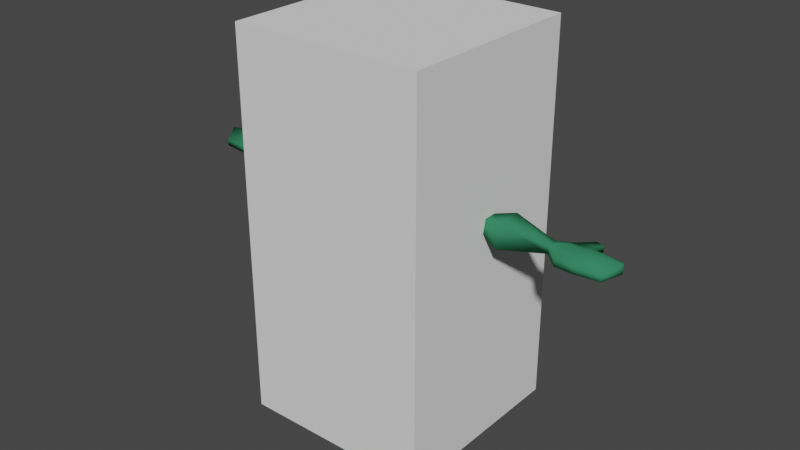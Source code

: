 # Source: kappa3.blend  (saved by Blender 2.92.15; exported with 4.5.12 LTS)
import bpy
from mathutils import Matrix  # noqa: F401  (used for matrix-valued properties, if any)

bpy.ops.wm.read_factory_settings(use_empty=True)
scene = bpy.context.scene
scene.name = 'Scene'

# ---- collections
col_collection = bpy.data.collections.new('Collection'); scene.collection.children.link(col_collection)

# ---- materials (node trees are filled in below, after node groups)
mat_skin = bpy.data.materials.new('Skin')
mat_skin.alpha_threshold = 0.0
mat_skin.use_transparent_shadow = False
mat_skin.line_color = (0.0, 0.0, 0.0, 1.0)
mat_beak = bpy.data.materials.new('Beak')
mat_beak.use_transparent_shadow = False
mat_shell = bpy.data.materials.new('Shell')
mat_shell.use_transparent_shadow = False

# ---- node groups
ng_auto_smooth = bpy.data.node_groups.new('Auto Smooth', 'GeometryNodeTree')
_s = ng_auto_smooth.interface.new_socket(name='Geometry', in_out='OUTPUT', socket_type='NodeSocketGeometry')
_s = ng_auto_smooth.interface.new_socket(name='Geometry', in_out='INPUT', socket_type='NodeSocketGeometry')
_s = ng_auto_smooth.interface.new_socket(name='Angle', in_out='INPUT', socket_type='NodeSocketFloat')
_s.subtype = 'ANGLE'
_s.min_value = 0.0
_s.max_value = 3.142
ng_auto_smooth.is_modifier = True
_N = ng_auto_smooth.nodes; _L = ng_auto_smooth.links
n0 = _N.new('NodeGroupOutput'); n0.name = 'Group Output'; n0.location = (480, -100)
n1 = _N.new('NodeGroupInput'); n1.name = 'Group Input'; n1.location = (-420, -300)
n2 = _N.new('NodeGroupInput'); n2.name = 'Group Input.001'; n2.location = (-60, -100)
n3 = _N.new('GeometryNodeSetShadeSmooth'); n3.name = 'Set Shade Smooth'; n3.location = (120, -100)
n3.domain = 'EDGE'
n4 = _N.new('GeometryNodeSetShadeSmooth'); n4.name = 'Set Shade Smooth.001'; n4.location = (300, -100)
n5 = _N.new('GeometryNodeInputMeshEdgeAngle'); n5.name = 'Edge Angle'; n5.location = (-420, -220)
n6 = _N.new('GeometryNodeInputEdgeSmooth'); n6.name = 'Is Edge Smooth'; n6.location = (-60, -160)
n7 = _N.new('GeometryNodeInputShadeSmooth'); n7.name = 'Is Face Smooth'; n7.location = (-240, -340)
n8 = _N.new('FunctionNodeBooleanMath'); n8.name = 'Boolean Math'; n8.location = (-60, -220)
n9 = _N.new('FunctionNodeCompare'); n9.name = 'Compare'; n9.location = (-240, -180)
n9.operation = 'LESS_EQUAL'
_L.new(n5.outputs[0], n9.inputs[0])
_L.new(n4.outputs[0], n0.inputs[0])
_L.new(n1.outputs[1], n9.inputs[1])
_L.new(n9.outputs[0], n8.inputs[0])
_L.new(n7.outputs[0], n8.inputs[1])
_L.new(n2.outputs[0], n3.inputs[0])
_L.new(n6.outputs[0], n3.inputs[1])
_L.new(n3.outputs[0], n4.inputs[0])
_L.new(n8.outputs[0], n3.inputs[2])
n0.is_active_output = True

# ---- material node trees
mat_skin.use_nodes = True; mat_skin.node_tree.nodes.clear()
_N = mat_skin.node_tree.nodes; _L = mat_skin.node_tree.links
n0 = _N.new('ShaderNodeOutputMaterial'); n0.name = 'Material Output'; n0.location = (300, 300)
n1 = _N.new('ShaderNodeBsdfPrincipled'); n1.name = 'Principled BSDF'; n1.location = (10, 300)
n1.distribution = 'GGX'
n1.subsurface_method = 'BURLEY'
n1.inputs[0].default_value = (0.03555, 0.2079, 0.1039, 1.0)
n1.inputs[3].default_value = 1.45
n1.inputs[13].default_value = 0.0
n1.inputs[27].default_value = (0.0, 0.0, 0.0, 1.0)
n1.inputs[28].default_value = 1.0
_L.new(n1.outputs[0], n0.inputs[0])
n0.is_active_output = True
mat_beak.use_nodes = True; mat_beak.node_tree.nodes.clear()
_N = mat_beak.node_tree.nodes; _L = mat_beak.node_tree.links
n0 = _N.new('ShaderNodeBsdfPrincipled'); n0.name = 'Principled BSDF'; n0.location = (10, 300)
n0.distribution = 'GGX'
n0.subsurface_method = 'BURLEY'
n0.inputs[0].default_value = (0.3032, 0.2503, 0.08687, 1.0)
n0.inputs[2].default_value = 1.0
n0.inputs[3].default_value = 1.45
n0.inputs[13].default_value = 0.25
n0.inputs[27].default_value = (0.0, 0.0, 0.0, 1.0)
n0.inputs[28].default_value = 1.0
n1 = _N.new('ShaderNodeOutputMaterial'); n1.name = 'Material Output'; n1.location = (300, 300)
_L.new(n0.outputs[0], n1.inputs[0])
n1.is_active_output = True
mat_shell.use_nodes = True; mat_shell.node_tree.nodes.clear()
_N = mat_shell.node_tree.nodes; _L = mat_shell.node_tree.links
n0 = _N.new('ShaderNodeBsdfPrincipled'); n0.name = 'Principled BSDF'; n0.location = (10, 300)
n0.distribution = 'GGX'
n0.subsurface_method = 'BURLEY'
n0.inputs[0].default_value = (0.0167, 0.03106, 0.02322, 1.0)
n0.inputs[2].default_value = 1.0
n0.inputs[3].default_value = 1.45
n0.inputs[13].default_value = 0.2
n0.inputs[27].default_value = (0.0, 0.0, 0.0, 1.0)
n0.inputs[28].default_value = 1.0
n1 = _N.new('ShaderNodeOutputMaterial'); n1.name = 'Material Output'; n1.location = (300, 300)
_L.new(n0.outputs[0], n1.inputs[0])
n1.is_active_output = True

# ---- world
world_world = bpy.data.worlds.new('World'); scene.world = world_world
world_world.use_nodes = True; world_world.node_tree.nodes.clear()
_N = world_world.node_tree.nodes; _L = world_world.node_tree.links
n0 = _N.new('ShaderNodeOutputWorld'); n0.name = 'World Output'; n0.location = (300, 300)
n1 = _N.new('ShaderNodeBackground'); n1.name = 'Background'; n1.location = (10, 300)
n1.inputs[0].default_value = (0.05088, 0.05088, 0.05088, 1.0)
_L.new(n1.outputs[0], n0.inputs[0])
n0.is_active_output = True
world_world.color = (0.05088, 0.05088, 0.05088)
world_world.use_sun_shadow = False
world_world.sun_shadow_jitter_overblur = 0.0

# ---- meshes
me_cube = bpy.data.meshes.new('Cube')
me_cube.from_pydata([(0.0, 0.6039, -0.7071), (0.4172, 0.1911, 0.7892), (0.5027, 0.2216, 0.5607), (0.4467, 0.1695, -0.737), (0.4978, -0.08024, 0.8463), (0.5824, -0.1125, 0.5737), (0.3863, -0.1715, -0.7485), (-1.079e-07, -0.7305, 1.005), (-1.627e-07, -1.0, 0.204), (-1.031e-07, -0.7071, -0.7071), (-2.384e-07, 0.302, -0.8707), (-4.172e-07, -0.374, -0.9558), (0.5303, -0.3353, 1.005), (0.7636, -0.5, 0.204), (1.726, 0.1812, 0.761), (1.721, 0.1848, 0.5433), (1.726, -0.03474, 0.761), (1.721, -0.0772, 0.5433), (2.962, 0.1383, 0.7106), (2.959, 0.1409, 0.5553), (2.962, -0.01563, 0.7106), (2.959, -0.04591, 0.5553), (0.51, -0.3989, -0.7071), (0.51, 0.302, -0.7071), (0.1726, 0.2211, -0.8294), (0.1122, -0.1199, -0.8408), (0.289, 0.09125, -3.012), (0.2284, -0.1856, -3.097), (0.4818, -0.2198, -3.106), (0.5423, 0.05704, -3.022), (0.26, 0.3783, -3.199), (0.04743, -0.3221, -3.552), (0.5971, -0.3836, -3.552), (0.7521, 0.3253, -3.294), (0.2883, 0.9924, -3.343), (0.2783, 1.128, -3.552), (1.027, 0.7648, -3.552), (0.9355, 0.6445, -3.394), (0.2439, 0.1985, -1.767), (0.2597, 0.1851, -1.997), (0.2087, -0.1261, -2.069), (0.1746, -0.12, -1.689), (0.406, -0.1615, -1.693), (0.4174, -0.1631, -2.079), (0.4666, 0.1482, -2.007), (0.4614, 0.1591, -1.777), (0.2261, 0.2273, -1.881), (0.1991, -0.09897, -1.882), (0.4115, -0.1369, -1.892), (0.5005, 0.178, -1.894), (0.08164, -0.1448, -1.329), (0.1475, 0.3292, -1.201), (0.5461, 0.2254, -1.13), (0.4386, -0.2416, -1.261), (0.1766, 0.2362, -2.282), (0.587, 0.1777, -2.3), (0.07944, -0.2552, -2.474), (0.491, -0.3135, -2.491), (0.7063, 0.2726, 0.4885), (0.7196, -0.1754, 0.4907), (0.7331, 0.307, 0.9161), (0.7331, -0.1373, 0.9161), (1.31, 0.2745, 0.4841), (1.301, 0.2682, 0.8585), (1.301, -0.1049, 0.8585), (1.31, -0.1782, 0.4841), (2.137, 0.3027, 0.4217), (2.137, -0.2335, 0.4217), (2.147, 0.2952, 0.8672), (2.147, -0.1466, 0.8672), (1.021, -0.1359, 0.5293), (1.021, 0.238, 0.5293), (1.032, 0.2328, 0.837), (1.032, -0.07531, 0.837), (3.196, 0.2924, 0.6986), (3.194, 0.2995, 0.5433), (3.195, -0.2454, 0.6641), (3.192, -0.2454, 0.5088), (3.524, 0.2933, 0.6986), (3.522, 0.3004, 0.5433), (3.537, -0.2569, 0.6412), (3.535, -0.2569, 0.5031), (4.068, 0.2651, 0.6738), (4.065, 0.272, 0.5681), (3.993, -0.2104, 0.6164), (3.99, -0.2104, 0.5107), (3.447, 0.5792, 0.6738), (3.446, 0.5864, 0.5681), (3.597, 0.5152, 0.6738), (3.596, 0.5225, 0.5681), (3.195, 0.09064, 0.7606), (4.162, 0.1067, 0.7358), (4.158, 0.1088, 0.5681), (3.554, 0.09333, 0.7606), (3.544, 0.08124, 0.5727), (3.271, 0.08226, 0.4667), (0.1923, 0.1868, 0.9356), (0.1406, 0.02101, 1.025), (0.1991, 0.2719, 1.121), (0.2192, 0.06722, 1.131), (-9.559e-10, 1.146, 2.394), (-1.563e-08, 1.301, 1.67), (0.685, 0.9777, 1.97), (0.6334, 0.9098, 1.376), (0.6901, -0.1808, 1.991), (0.6206, -0.1128, 1.43), (-2.502e-07, -0.4846, 2.044), (-1.6e-07, -0.4233, 1.477), (0.8055, 0.3536, 1.403), (0.8375, 0.3742, 1.968), (-1.563e-08, 1.158, 1.317), (-1.563e-08, 1.467, 1.535), (-1.563e-08, 1.629, 1.235), (0.436, 1.255, 1.309), (-1.563e-08, 1.321, 1.91), (2.417e-09, 1.45, 1.252), (2.417e-09, 1.17, 1.149), (0.4867, 1.063, 1.318), (0.51, -0.2505, -0.7071), (-3.865e-07, -0.2409, -0.8707), (-3.367e-08, 0.8372, 2.6), (-1.6e-07, 0.01897, 2.6), (0.4418, 0.4385, 2.6), (0.3439, 0.7289, 2.6), (0.3313, 0.1472, 2.6), (2.417e-09, 0.4513, 2.35), (-1.563e-08, 0.09694, 2.447), (0.3289, 0.444, 2.447), (0.2425, 0.6868, 2.447), (0.2367, 0.1908, 2.447), (0.3564, 0.3342, 0.7839), (0.5994, 0.4031, -4.371e-08), (0.4364, -0.2027, 0.9257), (0.6519, -0.3233, 0.1624), (0.6822, 0.4206, 2.394), (0.5401, 0.8545, 2.41), (-1.924e-07, -0.234, 2.446), (0.5443, -0.01208, 2.415), (-1.273e-17, 0.5466, 0.7087), (0.0, 0.763, -4.371e-08), (-2.66e-08, 0.3396, 0.8915), (-1.192e-07, -0.2409, 1.279), (-9.342e-08, -0.08805, 1.081), (-6.979e-08, -0.04193, 1.175), (-2.979e-08, 0.4197, 1.118), (-2.01e-08, 0.6947, 1.124), (-1.023e-07, -0.1108, 1.089), (-1.563e-08, 0.7562, 2.447)], [], [(0, 139, 131, 23), (55, 57, 28, 29), (139, 138, 130, 131), (23, 131, 133, 118), (65, 62, 15, 17), (22, 13, 8, 9), (13, 12, 7, 8), (23, 10, 0), (9, 11, 22), (12, 141, 7), (67, 66, 19, 21), (62, 63, 14, 15), (63, 64, 16, 14), (64, 65, 17, 16), (21, 19, 95, 77), (66, 68, 18, 19), (68, 69, 20, 18), (69, 67, 21, 20), (6, 3, 23, 118), (24, 25, 119, 10), (25, 6, 118, 119), (3, 24, 10, 23), (57, 56, 27, 28), (54, 55, 29, 26), (56, 54, 26, 27), (26, 29, 33, 30), (51, 52, 45, 38), (52, 53, 42, 45), (53, 50, 41, 42), (32, 31, 35, 36), (29, 28, 32, 33), (28, 27, 31, 32), (27, 26, 30, 31), (35, 34, 37, 36), (31, 30, 34, 35), (30, 33, 37, 34), (33, 32, 36, 37), (46, 47, 41, 38), (48, 49, 45, 42), (48, 47, 40, 43), (46, 49, 44, 39), (50, 51, 38, 41), (38, 45, 49, 46), (42, 41, 47, 48), (43, 44, 49, 48), (39, 40, 47, 46), (25, 24, 51, 50), (6, 25, 50, 53), (3, 6, 53, 52), (24, 3, 52, 51), (40, 39, 54, 56), (39, 44, 55, 54), (43, 40, 56, 57), (44, 43, 57, 55), (4, 5, 59, 61), (1, 4, 61, 60), (2, 1, 60, 58), (5, 2, 58, 59), (73, 70, 65, 64), (72, 73, 64, 63), (71, 72, 63, 62), (70, 71, 62, 65), (16, 17, 67, 69), (14, 16, 69, 68), (15, 14, 68, 66), (17, 15, 66, 67), (59, 58, 71, 70), (58, 60, 72, 71), (60, 61, 73, 72), (61, 59, 70, 73), (77, 95, 94, 81), (19, 18, 74, 75), (18, 90, 74), (20, 21, 77, 76), (78, 93, 91, 82), (75, 74, 86, 87), (74, 90, 93, 78), (76, 77, 81, 80), (83, 82, 91, 92), (80, 81, 85, 84), (81, 94, 92, 85), (79, 78, 82, 83), (87, 86, 88, 89), (74, 78, 88, 86), (79, 75, 87, 89), (78, 79, 89, 88), (93, 90, 76, 80), (91, 93, 80, 84), (92, 91, 84, 85), (90, 18, 20, 76), (95, 19, 75), (92, 94, 79, 83), (94, 95, 75, 79), (138, 140, 96, 130), (132, 97, 142, 146), (142, 97, 99, 143), (96, 140, 144, 98), (97, 96, 98, 99), (103, 145, 116, 117), (108, 109, 104, 105), (122, 123, 128, 127), (109, 134, 137, 104), (105, 104, 106, 107), (104, 137, 136, 106), (103, 108, 98, 145), (102, 135, 134, 109), (100, 120, 123, 135), (103, 102, 109, 108), (111, 113, 112), (103, 110, 112, 113), (101, 103, 113, 111), (101, 114, 102, 103), (102, 114, 100, 135), (116, 115, 117), (110, 103, 117, 115), (99, 105, 107, 143), (105, 99, 98, 108), (130, 96, 97, 132), (12, 132, 146, 141), (118, 133, 13, 22), (132, 12, 13, 133), (119, 118, 22, 11), (121, 124, 129, 126), (122, 124, 137, 134), (135, 123, 122, 134), (137, 124, 121, 136), (125, 126, 129), (127, 128, 125), (124, 122, 127, 129), (123, 120, 147, 128), (125, 128, 147), (129, 127, 125), (1, 2, 131, 130), (5, 4, 132, 133), (4, 1, 130, 132), (2, 5, 133, 131), (145, 98, 144)])
me_cube.polygons.foreach_set('use_smooth', [True] * 137)
me_cube.polygons.foreach_set('material_index', [1, 0, 1, 1, 0, 2, 2, 1, 2, 2, 0, 0, 0, 0, 0, 0, 0, 0, 0, 0, 0, 0, 0, 0, 0, 0, 0, 0, 0, 0, 0, 0, 0, 0, 0, 0, 0, 0, 0, 0, 0, 0, 0, 0, 0, 0, 0, 0, 0, 0, 0, 0, 0, 0, 0, 0, 0, 0, 0, 0, 0, 0, 0, 0, 0, 0, 0, 0, 0, 0, 0, 0, 0, 0, 0, 0, 0, 0, 0, 0, 0, 0, 0, 0, 0, 0, 0, 0, 0, 0, 0, 0, 0, 0, 0, 0, 0, 0, 1, 0, 0, 0, 0, 0, 0, 0, 0, 0, 1, 1, 1, 0, 0, 1, 1, 0, 0, 0, 2, 2, 2, 2, 0, 0, 0, 0, 0, 0, 0, 0, 0, 0, 0, 0, 0, 0, 0])
_k = set([(4, 5), (11, 22), (12, 13), (12, 141), (13, 22), (101, 103), (103, 113), (112, 113), (118, 119), (118, 133), (120, 123), (121, 124), (122, 123), (122, 124), (132, 133), (132, 146)])
me_cube.attributes.new('sharp_edge', 'BOOLEAN', 'EDGE').data.foreach_set('value', [ (min(e.vertices), max(e.vertices)) in _k for e in me_cube.edges])
_uv = me_cube.uv_layers.new(name='UVMap')
_uv.uv.foreach_set('vector', [0.6667, 0.25, 0.6667, 0.5, 0.5155, 0.5, 0.5, 0.25, 0.5175, 0.25, 0.4287, 0.25, 0.4287, 0.25, 0.5175, 0.25, 0.6667, 0.5, 0.6667, 0.75, 0.5324, 0.75, 0.5155, 0.5, 0.5, 0.25, 0.5155, 0.5, 0.3673, 0.5, 0.3595, 0.25, 0.3778, 0.5715, 0.4559, 0.5715, 0.4561, 0.5668, 0.3776, 0.5659, 0.3333, 0.25, 0.3333, 0.5, 0.1667, 0.5, 0.1667, 0.25, 0.3333, 0.5, 0.3333, 0.73, 0.1667, 0.73, 0.1667, 0.5, 0.5, 0.25, 0.6667, 0.25, 0.5, 0.25, 1.0, 0.25, 0.6667, 0.25, 0.3333, 0.25, 0.3333, 0.73, 0.6667, 0.75, 0.2941, 0.75, 0.3766, 0.535, 0.4569, 0.5406, 0.4559, 0.5715, 0.3778, 0.5715, 0.4559, 0.5715, 0.4525, 0.6785, 0.4524, 0.6831, 0.4561, 0.5668, 0.4525, 0.6785, 0.3812, 0.6785, 0.3813, 0.6822, 0.4524, 0.6831, 0.3812, 0.6785, 0.3778, 0.5715, 0.3776, 0.5659, 0.3813, 0.6822, 0.3778, 0.5715, 0.4559, 0.5715, 0.4218, 0.5715, 0.3778, 0.5715, 0.4569, 0.5406, 0.4516, 0.7083, 0.4525, 0.6785, 0.4559, 0.5715, 0.4516, 0.7083, 0.3819, 0.7026, 0.3812, 0.6785, 0.4525, 0.6785, 0.3819, 0.7026, 0.3766, 0.535, 0.3778, 0.5715, 0.3812, 0.6785, 0.4287, 0.25, 0.5175, 0.25, 0.5, 0.25, 0.3999, 0.25, 0.6206, 0.25, 0.5998, 0.25, 0.664, 0.25, 0.6667, 0.25, 0.5998, 0.25, 0.4287, 0.25, 0.3999, 0.25, 0.6349, 0.25, 0.5175, 0.25, 0.6206, 0.25, 0.6667, 0.25, 0.5, 0.25, 0.4287, 0.25, 0.5998, 0.25, 0.5998, 0.25, 0.4287, 0.25, 0.6206, 0.25, 0.5175, 0.25, 0.5175, 0.25, 0.6206, 0.25, 0.5998, 0.25, 0.6206, 0.25, 0.6206, 0.25, 0.5998, 0.25, 0.6206, 0.25, 0.5175, 0.25, 0.5175, 0.25, 0.6206, 0.25, 0.6355, 0.25, 0.5027, 0.25, 0.5175, 0.25, 0.6206, 0.25, 0.5027, 0.25, 0.4084, 0.25, 0.4287, 0.25, 0.5175, 0.25, 0.4084, 0.25, 0.6202, 0.25, 0.5998, 0.25, 0.4287, 0.25, 0.4287, 0.25, 0.5998, 0.25, 0.5998, 0.25, 0.4287, 0.25, 0.5175, 0.25, 0.4287, 0.25, 0.4287, 0.25, 0.5175, 0.25, 0.4287, 0.25, 0.5998, 0.25, 0.5998, 0.25, 0.4287, 0.25, 0.5998, 0.25, 0.6206, 0.25, 0.6206, 0.25, 0.5998, 0.25, 0.5998, 0.25, 0.6206, 0.25, 0.5175, 0.25, 0.4287, 0.25, 0.5998, 0.25, 0.6206, 0.25, 0.6206, 0.25, 0.5998, 0.25, 0.6206, 0.25, 0.5175, 0.25, 0.5175, 0.25, 0.6206, 0.25, 0.5175, 0.25, 0.4287, 0.25, 0.4287, 0.25, 0.5175, 0.25, 0.6206, 0.25, 0.5998, 0.25, 0.5998, 0.25, 0.6206, 0.25, 0.4287, 0.25, 0.5175, 0.25, 0.5175, 0.25, 0.4287, 0.25, 0.4287, 0.25, 0.5998, 0.25, 0.5998, 0.25, 0.4287, 0.25, 0.6206, 0.25, 0.5175, 0.25, 0.5175, 0.25, 0.6206, 0.25, 0.6202, 0.25, 0.6355, 0.25, 0.6206, 0.25, 0.5998, 0.25, 0.6206, 0.25, 0.5175, 0.25, 0.5175, 0.25, 0.6206, 0.25, 0.4287, 0.25, 0.5998, 0.25, 0.5998, 0.25, 0.4287, 0.25, 0.4287, 0.25, 0.5175, 0.25, 0.5175, 0.25, 0.4287, 0.25, 0.6206, 0.25, 0.5998, 0.25, 0.5998, 0.25, 0.6206, 0.25, 0.5998, 0.25, 0.6206, 0.25, 0.6355, 0.25, 0.6202, 0.25, 0.4287, 0.25, 0.5998, 0.25, 0.6202, 0.25, 0.4084, 0.25, 0.5175, 0.25, 0.4287, 0.25, 0.4084, 0.25, 0.5027, 0.25, 0.6206, 0.25, 0.5175, 0.25, 0.5027, 0.25, 0.6355, 0.25, 0.5998, 0.25, 0.6206, 0.25, 0.6206, 0.25, 0.5998, 0.25, 0.6206, 0.25, 0.5175, 0.25, 0.5175, 0.25, 0.6206, 0.25, 0.4287, 0.25, 0.5998, 0.25, 0.5998, 0.25, 0.4287, 0.25, 0.5175, 0.25, 0.4287, 0.25, 0.4287, 0.25, 0.5175, 0.25, 0.3812, 0.6785, 0.3787, 0.583, 0.3779, 0.5734, 0.3812, 0.6785, 0.4525, 0.6785, 0.3812, 0.6785, 0.3812, 0.6785, 0.4525, 0.6785, 0.4547, 0.5851, 0.4525, 0.6785, 0.4525, 0.6785, 0.4557, 0.5738, 0.3787, 0.583, 0.4547, 0.5851, 0.4557, 0.5738, 0.3779, 0.5734, 0.3812, 0.6785, 0.3778, 0.5715, 0.3778, 0.5715, 0.3812, 0.6785, 0.4525, 0.6785, 0.3812, 0.6785, 0.3812, 0.6785, 0.4525, 0.6785, 0.4559, 0.5715, 0.4525, 0.6785, 0.4525, 0.6785, 0.4559, 0.5715, 0.3778, 0.5715, 0.4559, 0.5715, 0.4559, 0.5715, 0.3778, 0.5715, 0.3813, 0.6822, 0.3776, 0.5659, 0.3766, 0.535, 0.3819, 0.7026, 0.4524, 0.6831, 0.3813, 0.6822, 0.3819, 0.7026, 0.4516, 0.7083, 0.4561, 0.5668, 0.4524, 0.6831, 0.4516, 0.7083, 0.4569, 0.5406, 0.3776, 0.5659, 0.4561, 0.5668, 0.4569, 0.5406, 0.3766, 0.535, 0.3779, 0.5734, 0.4557, 0.5738, 0.4559, 0.5715, 0.3778, 0.5715, 0.4557, 0.5738, 0.4525, 0.6785, 0.4525, 0.6785, 0.4559, 0.5715, 0.4525, 0.6785, 0.3812, 0.6785, 0.3812, 0.6785, 0.4525, 0.6785, 0.3812, 0.6785, 0.3779, 0.5734, 0.3778, 0.5715, 0.3812, 0.6785, 0.3778, 0.5715, 0.4218, 0.5715, 0.4245, 0.5715, 0.3778, 0.5715, 0.4559, 0.5715, 0.4525, 0.6785, 0.4525, 0.6785, 0.4559, 0.5715, 0.4525, 0.6785, 0.4215, 0.6785, 0.4525, 0.6785, 0.3812, 0.6785, 0.3778, 0.5715, 0.3778, 0.5715, 0.3812, 0.6785, 0.4525, 0.6785, 0.4253, 0.6785, 0.4243, 0.6785, 0.4525, 0.6785, 0.4559, 0.5715, 0.4525, 0.6785, 0.4525, 0.6785, 0.4559, 0.5715, 0.4525, 0.6785, 0.4215, 0.6785, 0.4253, 0.6785, 0.4525, 0.6785, 0.3812, 0.6785, 0.3778, 0.5715, 0.3778, 0.5715, 0.3812, 0.6785, 0.4559, 0.5715, 0.4525, 0.6785, 0.4243, 0.6785, 0.4245, 0.5715, 0.3812, 0.6785, 0.3778, 0.5715, 0.3778, 0.5715, 0.3812, 0.6785, 0.3778, 0.5715, 0.4245, 0.5715, 0.4245, 0.5715, 0.3778, 0.5715, 0.4559, 0.5715, 0.4525, 0.6785, 0.4525, 0.6785, 0.4559, 0.5715, 0.4559, 0.5715, 0.4525, 0.6785, 0.4525, 0.6785, 0.4559, 0.5715, 0.4525, 0.6785, 0.4525, 0.6785, 0.4525, 0.6785, 0.4525, 0.6785, 0.4559, 0.5715, 0.4559, 0.5715, 0.4559, 0.5715, 0.4559, 0.5715, 0.4525, 0.6785, 0.4559, 0.5715, 0.4559, 0.5715, 0.4525, 0.6785, 0.4253, 0.6785, 0.4215, 0.6785, 0.3812, 0.6785, 0.3812, 0.6785, 0.4243, 0.6785, 0.4253, 0.6785, 0.3812, 0.6785, 0.3812, 0.6785, 0.4245, 0.5715, 0.4243, 0.6785, 0.3812, 0.6785, 0.3778, 0.5715, 0.4215, 0.6785, 0.4525, 0.6785, 0.3812, 0.6785, 0.3812, 0.6785, 0.4218, 0.5715, 0.4559, 0.5715, 0.4559, 0.5715, 0.4245, 0.5715, 0.4245, 0.5715, 0.4559, 0.5715, 0.4559, 0.5715, 0.4245, 0.5715, 0.4218, 0.5715, 0.4559, 0.5715, 0.4559, 0.5715, 0.8333, 0.75, 0.7961, 0.75, 0.6459, 0.75, 0.5324, 0.75, 0.4203, 0.743, 0.6401, 0.75, 0.7027, 0.75, 0.6903, 0.75, 0.7027, 0.75, 0.6401, 0.75, 0.6147, 0.75, 0.7326, 0.75, 0.6459, 0.75, 0.7961, 0.75, 0.7961, 0.75, 0.6584, 0.75, 0.6401, 0.75, 0.6459, 0.75, 0.6584, 0.75, 0.6147, 0.75, 0.5, 0.25, 0.5506, 0.25, 0.591, 0.25, 0.5, 0.25, 0.4167, 0.25, 0.4167, 0.5298, 0.3333, 0.5136, 0.3333, 0.25, 0.4167, 0.75, 0.49, 0.75, 0.4672, 0.75, 0.4167, 0.75, 0.4167, 0.5298, 0.4167, 0.7179, 0.3333, 0.7147, 0.3333, 0.5136, 0.3333, 0.25, 0.3333, 0.5136, 0.1667, 0.5, 0.2466, 0.25, 0.3333, 0.5136, 0.3333, 0.7147, 0.1667, 0.6602, 0.1667, 0.5, 0.5, 0.25, 0.4167, 0.25, 0.4626, 0.25, 0.5506, 0.25, 0.5, 0.4154, 0.5, 0.707, 0.4167, 0.7179, 0.4167, 0.5298, 0.6667, 0.6977, 0.5628, 0.75, 0.49, 0.75, 0.5, 0.707, 0.5, 0.25, 0.5, 0.4154, 0.4167, 0.5298, 0.4167, 0.25, 0.6667, 0.4154, 0.53, 0.2584, 0.6667, 0.2967, 0.5, 0.25, 0.6667, 0.2967, 0.6667, 0.2967, 0.53, 0.2584, 0.6667, 0.4154, 0.5, 0.25, 0.53, 0.2584, 0.6667, 0.4154, 0.6667, 0.4154, 0.6667, 0.4701, 0.5, 0.4154, 0.5, 0.25, 0.5, 0.4154, 0.6667, 0.4701, 0.6667, 0.6977, 0.5, 0.707, 0.6667, 0.25, 0.6667, 0.2967, 0.5, 0.25, 0.6667, 0.2967, 0.5, 0.25, 0.5, 0.25, 0.6667, 0.2967, 0.4043, 0.25, 0.3333, 0.25, 0.1667, 0.25, 0.2601, 0.25, 0.3333, 0.25, 0.4043, 0.25, 0.421, 0.25, 0.4167, 0.25, 0.4844, 0.75, 0.6459, 0.75, 0.6401, 0.75, 0.4233, 0.7575, 0.3333, 0.73, 0.4203, 0.743, 0.6903, 0.75, 0.6667, 0.75, 0.3595, 0.25, 0.3673, 0.5, 0.3333, 0.5, 0.3333, 0.25, 0.3622, 0.7189, 0.3333, 0.73, 0.3333, 0.5, 0.3778, 0.5715, 0.6349, 0.25, 0.3595, 0.25, 0.3333, 0.25, 0.6667, 0.25, 0.2323, 0.7291, 0.3313, 0.75, 0.3523, 0.75, 0.298, 0.75, 0.4167, 0.75, 0.3313, 0.75, 0.3333, 0.7147, 0.4167, 0.7179, 0.5, 0.707, 0.49, 0.75, 0.4167, 0.75, 0.4167, 0.7179, 0.3333, 0.7147, 0.3313, 0.75, 0.2323, 0.7291, 0.1667, 0.6602, 0.4167, 0.75, 0.298, 0.75, 0.3523, 0.75, 0.4167, 0.75, 0.4672, 0.75, 0.4167, 0.75, 0.3313, 0.75, 0.4167, 0.75, 0.4167, 0.75, 0.3523, 0.75, 0.49, 0.75, 0.5628, 0.75, 0.499, 0.75, 0.4672, 0.75, 0.4167, 0.75, 0.4672, 0.75, 0.499, 0.75, 0.3523, 0.75, 0.4167, 0.75, 0.4167, 0.75, 0.4309, 0.6883, 0.4501, 0.6251, 0.5155, 0.5, 0.4844, 0.75, 0.3977, 0.6252, 0.3998, 0.6888, 0.4233, 0.7575, 0.3673, 0.5, 0.3998, 0.6888, 0.4309, 0.6883, 0.4844, 0.75, 0.4233, 0.7575, 0.4501, 0.6251, 0.3977, 0.6252, 0.3673, 0.5, 0.5155, 0.5, 0.5506, 0.25, 0.4626, 0.25, 0.5409, 0.25])
me_cube.materials.append(mat_skin)
me_cube.materials.append(mat_beak)
me_cube.materials.append(mat_shell)
me_cube.use_remesh_preserve_volume = False
me_cube.use_remesh_preserve_attributes = False
me_cube.use_mirror_vertex_groups = False
me_cube.update()
me_cube_001 = bpy.data.meshes.new('Cube.001')
me_cube_001.from_pydata([(-0.5, -0.5, -0.5), (-0.5, -0.5, 0.5), (-0.5, 0.5, -0.5), (-0.5, 0.5, 0.5), (0.5, -0.5, -0.5), (0.5, -0.5, 0.5), (0.5, 0.5, -0.5), (0.5, 0.5, 0.5)], [], [(0, 1, 3, 2), (2, 3, 7, 6), (6, 7, 5, 4), (4, 5, 1, 0), (2, 6, 4, 0), (7, 3, 1, 5)])
_uv = me_cube_001.uv_layers.new(name='UVMap')
_uv.uv.foreach_set('vector', [0.375, 0.0, 0.625, 0.0, 0.625, 0.25, 0.375, 0.25, 0.375, 0.25, 0.625, 0.25, 0.625, 0.5, 0.375, 0.5, 0.375, 0.5, 0.625, 0.5, 0.625, 0.75, 0.375, 0.75, 0.375, 0.75, 0.625, 0.75, 0.625, 1.0, 0.375, 1.0, 0.125, 0.5, 0.375, 0.5, 0.375, 0.75, 0.125, 0.75, 0.625, 0.5, 0.875, 0.5, 0.875, 0.75, 0.625, 0.75])
me_cube_001.use_remesh_fix_poles = True
me_cube_001.use_remesh_preserve_attributes = False
me_cube_001.use_mirror_vertex_groups = False
me_cube_001.update()
me_cube_004 = bpy.data.meshes.new('Cube.004')
me_cube_004.from_pydata([(-1.972e-07, -0.234, 2.446), (-0.5401, 0.8545, 2.41), (-0.5443, -0.01208, 2.415), (-0.8658, 0.9391, 1.416), (-0.7747, -0.2723, 1.416), (-2.417e-09, -0.634, 1.416), (-0.6822, 0.4206, 2.394), (-0.938, 0.3812, 2.029), (-0.7833, 0.9276, 2.029), (-2.417e-09, -0.5649, 2.029), (-0.7212, -0.2094, 2.029), (-1.021, 0.3868, 1.416)], [], [(6, 2, 10, 7), (2, 0, 9, 10), (1, 6, 7, 8), (7, 10, 4, 11), (10, 9, 5, 4), (8, 7, 11, 3)])
me_cube_004.polygons.foreach_set('use_smooth', [True] * 6)
me_cube_004.polygons.foreach_set('material_index', [2, 2, 2, 2, 2, 2])
_uv = me_cube_004.uv_layers.new(name='UVMap')
_uv.uv.foreach_set('vector', [0.4167, 0.7179, 0.3333, 0.7147, 0.3187, 0.7099, 0.4152, 0.7166, 0.3333, 0.7147, 0.1667, 0.6602, 0.1667, 0.6602, 0.3187, 0.7099, 0.5, 0.707, 0.4167, 0.7179, 0.4152, 0.7166, 0.5, 0.707, 0.4152, 0.7166, 0.3187, 0.7099, 0.304, 0.7051, 0.4133, 0.7162, 0.3187, 0.7099, 0.1667, 0.6602, 0.1667, 0.6602, 0.304, 0.7051, 0.5, 0.707, 0.4152, 0.7166, 0.4133, 0.7162, 0.5, 0.707])
me_cube_004.materials.append(mat_skin)
me_cube_004.materials.append(mat_beak)
me_cube_004.materials.append(mat_shell)
me_cube_004.use_remesh_preserve_volume = False
me_cube_004.use_remesh_preserve_attributes = False
me_cube_004.use_mirror_vertex_groups = False
me_cube_004.update()

# ---- objects
ob_cube = bpy.data.objects.new('Cube', me_cube)
ob_cube_001 = bpy.data.objects.new('Cube.001', me_cube_001)
ob_cube_003 = bpy.data.objects.new('Cube.003', me_cube_004)

# ---- transforms, parenting, visibility, modifiers, constraints
ob_cube.location = (0.0, 0.0, 0.9727)
ob_cube.scale = (0.2795, 0.2795, 0.2795)
ob_cube.lock_rotations_4d = False
ob_cube.empty_display_type = 'ARROWS'
ob_cube.lineart.crease_threshold = 0.0
_m = ob_cube.modifiers.new('Mirror', 'MIRROR')
_m = ob_cube.modifiers.new('Auto Smooth', 'NODES')
_m.node_group = ng_auto_smooth
_gi = [s.identifier for s in ng_auto_smooth.interface.items_tree if s.item_type == 'SOCKET' and s.in_out == 'INPUT']
_m[_gi[1]] = 3.142  # Angle
ob_cube_001.location = (0.0, 0.0, 1.0)
ob_cube_001.scale = (1.0, 1.0, 2.0)
ob_cube_001.lineart.crease_threshold = 0.0
ob_cube_003.location = (0.0, 0.0, 0.9727)
ob_cube_003.scale = (-0.2795, 0.2795, 0.2795)
ob_cube_003.lock_rotations_4d = False
ob_cube_003.empty_display_type = 'ARROWS'
ob_cube_003.lineart.crease_threshold = 0.0
_m = ob_cube_003.modifiers.new('Mirror', 'MIRROR')
_m = ob_cube_003.modifiers.new('Auto Smooth', 'NODES')
_m.node_group = ng_auto_smooth
_gi = [s.identifier for s in ng_auto_smooth.interface.items_tree if s.item_type == 'SOCKET' and s.in_out == 'INPUT']
_m[_gi[1]] = 3.142  # Angle

# ---- collection membership
col_collection.objects.link(ob_cube)
col_collection.objects.link(ob_cube_001)
col_collection.objects.link(ob_cube_003)

# ---- scene / render settings (as saved in the file)
scene.frame_start = 1; scene.frame_end = 250; scene.frame_set(2)
scene.render.engine = 'BLENDER_EEVEE_NEXT'
scene.cycles.use_denoising = False
scene.cycles.samples = 128
scene.cycles.sampling_pattern = 'TABULATED_SOBOL'
scene.cycles.use_adaptive_sampling = False
scene.cycles.use_light_tree = False
scene.view_settings.view_transform = 'Filmic'
bpy.context.view_layer.update()

# ---- added for rendering (the .blend has no active camera and no usable light): camera, sun
cam_auto = bpy.data.cameras.new('AutoCamera')
cam_auto.lens = 50.0
cam_auto.sensor_width = 36.0
cam_auto.clip_end = 1000.0
ob_auto_camera = bpy.data.objects.new('AutoCamera', cam_auto)
scene.collection.objects.link(ob_auto_camera)
ob_auto_camera.location = (2.99729, -3.59674, 3.38778)
ob_auto_camera.rotation_euler = (1.09748, -7.21219e-08, 0.694738)
scene.camera = ob_auto_camera
light_auto_sun = bpy.data.lights.new('AutoSun', 'SUN')
light_auto_sun.energy = 3.0
light_auto_sun.angle = 0.0523599
ob_auto_sun = bpy.data.objects.new('AutoSun', light_auto_sun)
scene.collection.objects.link(ob_auto_sun)
ob_auto_sun.rotation_euler = (0.872665, 0.174533, 0.523599)
bpy.context.view_layer.update()

